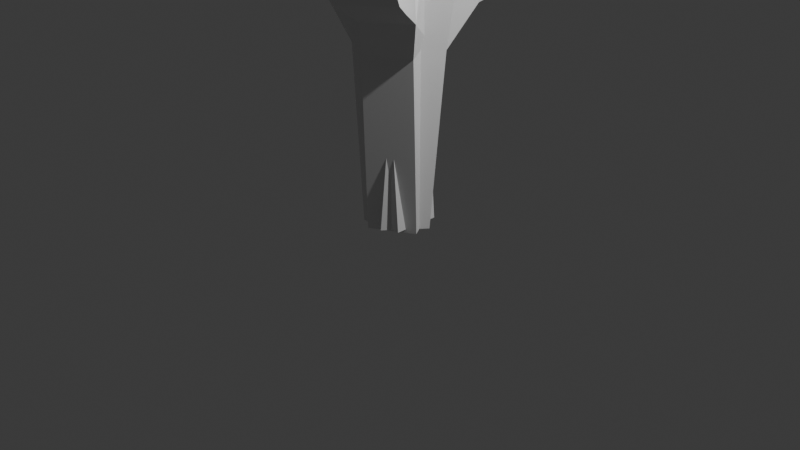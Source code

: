 # Source: bezeg2.blend  (saved by Blender 4.3.34; exported with 4.5.12 LTS)
import bpy
from mathutils import Matrix  # noqa: F401  (used for matrix-valued properties, if any)

bpy.ops.wm.read_factory_settings(use_empty=True)
scene = bpy.context.scene
scene.name = 'Scene'

# ---- collections
col_collection = bpy.data.collections.new('Collection'); scene.collection.children.link(col_collection)

# ---- world
world_world = bpy.data.worlds.new('World'); scene.world = world_world
world_world.use_nodes = True; world_world.node_tree.nodes.clear()
_N = world_world.node_tree.nodes; _L = world_world.node_tree.links
n0 = _N.new('ShaderNodeOutputWorld'); n0.name = 'World Output'; n0.location = (300, 300)
n1 = _N.new('ShaderNodeBackground'); n1.name = 'Background'; n1.location = (10, 300)
n1.inputs[0].default_value = (0.05088, 0.05088, 0.05088, 1.0)
_L.new(n1.outputs[0], n0.inputs[0])
n0.is_active_output = True
world_world.color = (0.05088, 0.05088, 0.05088)
world_world.sun_shadow_jitter_overblur = 0.0

# ---- cameras
cam_camera = bpy.data.cameras.new('Camera')
cam_camera.clip_end = 100.0
cam_camera.ortho_scale = 7.314

# ---- lights
light_light = bpy.data.lights.new('Light', 'POINT')
light_light.energy = 1000.0
light_light.shadow_soft_size = 0.1

# ---- meshes
me_cube_001 = bpy.data.meshes.new('Cube.001')
me_cube_001.from_pydata([(0.0, 0.0, 0.0), (-2.714, 0.5685, 8.102), (-0.777, 0.1842, 4.223), (-1.984, 0.5333, 5.852), (-0.1769, 0.0, 2.294), (-3.479, 1.136, 6.782), (-4.052, 1.049, 7.476), (-3.037, -0.3105, 4.77), (-3.775, -0.6528, 5.415), (-1.827, -0.3019, 2.933), (-2.226, -0.302, 3.453), (-2.226, -0.302, 3.453)], [(3, 1), (4, 2), (2, 3), (0, 4), (3, 5), (5, 6), (2, 7), (7, 8), (4, 9), (9, 10), (10, 11)], [])
_uv = me_cube_001.uv_layers.new(name='UVMap')
_uv.uv.foreach_set('vector', [])
me_cube_001.update()

# ---- objects
ob_light = bpy.data.objects.new('Light', light_light)
ob_camera = bpy.data.objects.new('Camera', cam_camera)
ob_cube = bpy.data.objects.new('Cube', me_cube_001)
ob_empty = bpy.data.objects.new('Empty', None)

# ---- transforms, parenting, visibility, modifiers, constraints
ob_light.location = (4.076, 1.005, 5.904)
ob_light.rotation_euler = (0.6503, 0.05522, 1.866)
ob_light.lock_rotations_4d = False
ob_light.empty_display_type = 'ARROWS'
ob_light.color = (0.0, 0.0, 0.0, 0.0)
ob_light.lineart.crease_threshold = 0.0
ob_camera.location = (7.359, -6.926, 4.958)
ob_camera.rotation_euler = (1.109, 0.0, 0.8149)
ob_camera.lock_rotations_4d = False
ob_camera.empty_display_type = 'ARROWS'
ob_camera.color = (0.0, 0.0, 0.0, 0.0)
ob_camera.display_type = 'WIRE'
ob_camera.lineart.crease_threshold = 0.0
ob_cube.location = (0.0, 0.0, 0.0)
_m = ob_cube.modifiers.new('Skin', 'SKIN')
_m = ob_cube.modifiers.new('Array', 'ARRAY')
_m.count = 3
_m.relative_offset_displace = (0.0, 0.0, 0.0)
_m.use_object_offset = True
_m.offset_object = ob_empty
ob_empty.location = (0.0, 0.0, 0.0)
ob_empty.rotation_euler = (0.0, -0.0, 2.101)

# ---- collection membership
col_collection.objects.link(ob_light)
col_collection.objects.link(ob_camera)
col_collection.objects.link(ob_cube)
col_collection.objects.link(ob_empty)

# ---- scene / render settings (as saved in the file)
scene.camera = ob_camera
scene.frame_start = 1; scene.frame_end = 250; scene.frame_set(1)
scene.render.engine = 'BLENDER_EEVEE_NEXT'
bpy.context.view_layer.update()
